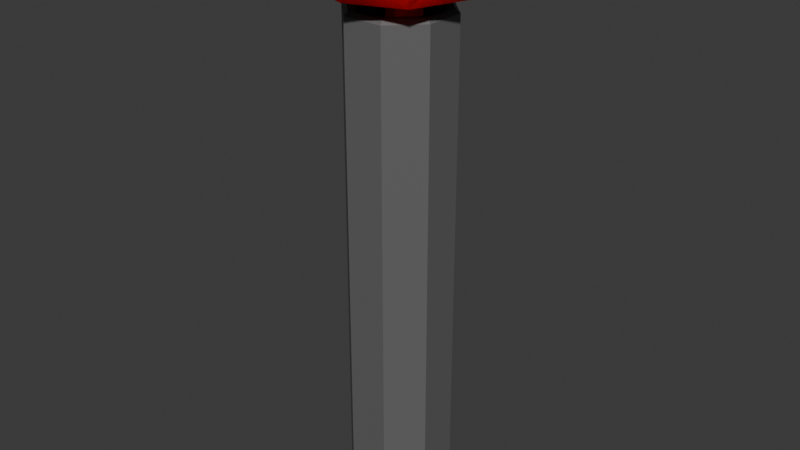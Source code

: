 # Source: CanGameButton.blend  (saved by Blender 5.1.30; exported with 4.5.12 LTS)
import bpy
from mathutils import Matrix  # noqa: F401  (used for matrix-valued properties, if any)

bpy.ops.wm.read_factory_settings(use_empty=True)
scene = bpy.context.scene
scene.name = 'Scene'

# ---- collections
col_collection = bpy.data.collections.new('Collection'); scene.collection.children.link(col_collection)

# ---- materials (node trees are filled in below, after node groups)
mat_travelthing = bpy.data.materials.new('TravelThing')
mat_redbutton = bpy.data.materials.new('RedButton')

# ---- material node trees
mat_travelthing.use_nodes = True; mat_travelthing.node_tree.nodes.clear()
_N = mat_travelthing.node_tree.nodes; _L = mat_travelthing.node_tree.links
n0 = _N.new('ShaderNodeBsdfPrincipled'); n0.name = 'Principled BSDF'; n0.location = (-200, 100)
n0.inputs[0].default_value = (0.13, 0.13, 0.13, 1.0)
n1 = _N.new('ShaderNodeOutputMaterial'); n1.name = 'Material Output'; n1.location = (200, 100)
_L.new(n0.outputs[0], n1.inputs[0])
n1.is_active_output = True
mat_redbutton.use_nodes = True; mat_redbutton.node_tree.nodes.clear()
_N = mat_redbutton.node_tree.nodes; _L = mat_redbutton.node_tree.links
n0 = _N.new('ShaderNodeBsdfPrincipled'); n0.name = 'Principled BSDF'; n0.location = (-200, 100)
n0.inputs[0].default_value = (1.0, 0.0, 0.004549, 1.0)
n0.inputs[2].default_value = 1.0
n1 = _N.new('ShaderNodeOutputMaterial'); n1.name = 'Material Output'; n1.location = (200, 100)
_L.new(n0.outputs[0], n1.inputs[0])
n1.is_active_output = True

# ---- world
world_world = bpy.data.worlds.new('World'); scene.world = world_world
world_world.use_nodes = True; world_world.node_tree.nodes.clear()
_N = world_world.node_tree.nodes; _L = world_world.node_tree.links
n0 = _N.new('ShaderNodeOutputWorld'); n0.name = 'World Output'; n0.location = (200, 100)
n1 = _N.new('ShaderNodeBackground'); n1.name = 'Background'; n1.location = (-200, 100)
n1.inputs[0].default_value = (0.05088, 0.05088, 0.05088, 1.0)
_L.new(n1.outputs[0], n0.inputs[0])
n0.is_active_output = True
world_world.color = (0.05088, 0.05088, 0.05088)
world_world.sun_shadow_jitter_overblur = 0.0

# ---- meshes
me_cylinder_003 = bpy.data.meshes.new('Cylinder.003')
me_cylinder_003.from_pydata([(1.364e-09, 0.07128, 0.0), (0.0504, 0.0504, 0.0), (0.07128, 1.057e-09, 0.0), (0.0504, -0.0504, 0.0), (1.364e-09, -0.07128, 0.0), (-0.0504, -0.0504, 0.0), (-0.07128, 1.057e-09, 0.0), (-0.0504, 0.0504, 0.0), (0.04626, 0.04626, 0.7479), (0.0504, 0.0504, 0.7425), (1.364e-09, 0.06542, 0.7479), (1.364e-09, 0.07128, 0.7425), (0.06542, 1.057e-09, 0.7479), (0.07128, 1.057e-09, 0.7425), (0.04626, -0.04626, 0.7479), (0.0504, -0.0504, 0.7425), (1.364e-09, -0.06542, 0.7479), (1.364e-09, -0.07128, 0.7425), (-0.04626, -0.04626, 0.7479), (-0.0504, -0.0504, 0.7425), (-0.06542, 1.057e-09, 0.7479), (-0.07128, 1.057e-09, 0.7425), (-0.04626, 0.04626, 0.7479), (-0.0504, 0.0504, 0.7425)], [], [(0, 1, 2, 3, 4, 5, 6, 7), (9, 11, 10, 8), (13, 9, 8, 12), (15, 13, 12, 14), (17, 15, 14, 16), (19, 17, 16, 18), (21, 19, 18, 20), (23, 21, 20, 22), (11, 23, 22, 10), (8, 10, 22, 20, 18, 16, 14, 12), (0, 11, 9, 1), (1, 9, 13, 2), (7, 23, 11, 0), (2, 13, 15, 3), (3, 15, 17, 4), (4, 17, 19, 5), (5, 19, 21, 6), (6, 21, 23, 7)])
_uv = me_cylinder_003.uv_layers.new(name='UVMap')
_uv.uv.foreach_set('vector', [0.75, 0.49, 0.9197, 0.4197, 0.99, 0.25, 0.9197, 0.08029, 0.75, 0.01, 0.5803, 0.08029, 0.51, 0.25, 0.5803, 0.4197, 0.875, 0.9973, 0.0, 0.9976, 0.07325, 1.0, 0.8018, 1.0, 0.75, 0.9964, 0.875, 0.9973, 0.8018, 1.0, 0.7324, 1.0, 0.625, 0.9964, 0.75, 0.9964, 0.7324, 1.0, 0.616, 1.0, 0.5, 0.9964, 0.625, 0.9964, 0.616, 1.0, 0.4972, 1.0, 0.375, 0.9964, 0.5, 0.9964, 0.4972, 1.0, 0.3778, 1.0, 0.25, 0.9964, 0.375, 0.9964, 0.3778, 1.0, 0.259, 1.0, 0.125, 0.9964, 0.25, 0.9964, 0.259, 1.0, 0.1426, 1.0, 0.0, 0.9976, 0.125, 0.9964, 0.1426, 1.0, 0.07325, 1.0, 0.8018, 1.0, 0.07325, 1.0, 0.1426, 1.0, 0.259, 1.0, 0.3778, 1.0, 0.4972, 1.0, 0.616, 1.0, 0.7324, 1.0, 1.0, 0.5, 1.0, 0.9964, 0.875, 0.9973, 0.875, 0.5, 0.875, 0.5, 0.875, 0.9973, 0.75, 0.9964, 0.75, 0.5, 0.125, 0.5, 0.125, 0.9964, 0.0, 0.9976, 0.0, 0.5, 0.75, 0.5, 0.75, 0.9964, 0.625, 0.9964, 0.625, 0.5, 0.625, 0.5, 0.625, 0.9964, 0.5, 0.9964, 0.5, 0.5, 0.5, 0.5, 0.5, 0.9964, 0.375, 0.9964, 0.375, 0.5, 0.375, 0.5, 0.375, 0.9964, 0.25, 0.9964, 0.25, 0.5, 0.25, 0.5, 0.25, 0.9964, 0.125, 0.9964, 0.125, 0.5])
me_cylinder_003.materials.append(mat_travelthing)
me_cylinder_003.update()
me_cube_018 = bpy.data.meshes.new('Cube.018')
me_cube_018.from_pydata([(-0.6159, -0.6185, 1.225), (-0.6159, 0.6145, 1.225), (0.6172, -0.6185, 1.225), (0.6172, 0.6145, 1.225), (-0.8214, -0.824, 0.2998), (-0.8214, 0.82, 0.2998), (0.8227, 0.82, 0.2998), (0.8227, -0.824, 0.2998), (-0.7862, -0.7888, 0.8773), (-0.751, -0.001975, 1.292), (0.0006372, 0.7496, 1.292), (0.7523, -0.001975, 1.292), (0.0006372, -0.7536, 1.292), (-0.7862, 0.7848, 0.8773), (0.7875, 0.7848, 0.8773), (0.7875, -0.7888, 0.8773), (0.0006372, -1.132, 0.2998), (1.131, -0.001975, 0.2998), (0.0006372, 1.128, 0.2998), (-1.13, -0.001975, 0.2998), (-1.082, -0.001975, 0.884), (0.0006372, 1.081, 0.884), (1.083, -0.001975, 0.884), (0.0006372, -1.085, 0.884), (0.0006372, -0.001975, 1.434), (-0.238, 0.5747, -0.08101), (0.238, 0.5747, -0.08101), (0.5747, 0.238, -0.08101), (0.5747, -0.238, -0.08101), (0.238, -0.5747, -0.08101), (-0.238, -0.5747, -0.08101), (-0.5747, -0.238, -0.08101), (-0.5747, 0.238, -0.08101), (0.238, 0.5747, 0.469), (-0.238, 0.5747, 0.469), (0.5747, 0.238, 0.469), (0.5747, -0.238, 0.469), (0.238, -0.5747, 0.469), (-0.238, -0.5747, 0.469), (-0.5747, -0.238, 0.469), (-0.5747, 0.238, 0.469)], [], [(24, 9, 0, 12), (4, 8, 20, 19), (8, 0, 9, 20), (6, 14, 22, 17), (20, 9, 1, 13), (7, 15, 23, 16), (2, 11, 24, 12), (20, 13, 5, 19), (1, 10, 21, 13), (21, 10, 3, 14), (21, 14, 6, 18), (3, 11, 22, 14), (22, 11, 2, 15), (22, 15, 7, 17), (2, 12, 23, 15), (23, 8, 4, 16), (1, 9, 24, 10), (0, 8, 23, 12), (3, 10, 24, 11), (5, 13, 21, 18), (7, 16, 4, 19, 5, 18, 6, 17), (27, 26, 33, 35), (33, 34, 40, 39, 38, 37, 36, 35), (32, 31, 39, 40), (30, 29, 37, 38), (28, 27, 35, 36), (26, 25, 34, 33), (25, 32, 40, 34), (31, 30, 38, 39), (29, 28, 36, 37)])
_uv = me_cube_018.uv_layers.new(name='UVMap')
_uv.uv.foreach_set('vector', [0.7517, 0.625, 0.625, 0.125, 0.625, 1.0, 0.75, 0.75, 0.5, 1.0, 0.5625, 0.0, 0.5625, 0.125, 0.5, 0.125, 0.5625, 1.0, 0.875, 0.75, 0.625, 0.125, 0.5625, 0.125, 0.5, 0.5, 0.5629, 0.5, 0.5642, 0.625, 0.5, 0.625, 0.5625, 0.125, 0.875, 0.625, 0.625, 0.25, 0.5625, 0.25, 0.5, 0.75, 0.5629, 0.75, 0.5625, 0.875, 0.5, 0.875, 0.625, 0.75, 0.6424, 0.625, 0.7517, 0.625, 0.625, 0.875, 0.5625, 0.125, 0.5625, 0.25, 0.5, 0.25, 0.5, 0.125, 0.875, 0.5, 0.625, 0.375, 0.5625, 0.375, 0.5625, 0.25, 0.5625, 0.375, 0.75, 0.5, 0.625, 0.5, 0.5629, 0.5, 0.5625, 0.375, 0.5629, 0.5, 0.5, 0.5, 0.5, 0.375, 0.625, 0.5, 0.6424, 0.625, 0.5642, 0.625, 0.5629, 0.5, 0.5642, 0.625, 0.6424, 0.625, 0.625, 0.75, 0.5629, 0.75, 0.5642, 0.625, 0.5629, 0.75, 0.5, 0.75, 0.5, 0.625, 0.625, 0.75, 0.625, 0.875, 0.5625, 0.875, 0.5629, 0.75, 0.5625, 0.875, 0.5625, 0.0, 0.5, 1.0, 0.5, 0.875, 0.625, 0.25, 0.875, 0.625, 0.7517, 0.625, 0.625, 0.375, 0.625, 0.0, 0.5625, 1.0, 0.5625, 0.875, 0.75, 0.75, 0.625, 0.5, 0.75, 0.5, 0.7517, 0.625, 0.6424, 0.625, 0.5, 0.25, 0.5625, 0.25, 0.5625, 0.375, 0.5, 0.375, 0.5, 0.75, 0.5, 0.875, 0.5, 1.0, 0.5, 0.125, 0.5, 0.25, 0.5, 0.375, 0.5, 0.5, 0.5, 0.625, 0.4565, 0.25, 0.396, 0.396, 0.396, 0.396, 0.4565, 0.25, 0.396, 0.396, 0.25, 0.4565, 0.104, 0.396, 0.04348, 0.25, 0.104, 0.104, 0.25, 0.04348, 0.396, 0.104, 0.4565, 0.25, 0.104, 0.396, 0.04348, 0.25, 0.04348, 0.25, 0.104, 0.396, 0.104, 0.104, 0.25, 0.04348, 0.25, 0.04348, 0.104, 0.104, 0.396, 0.104, 0.4565, 0.25, 0.4565, 0.25, 0.396, 0.104, 0.396, 0.396, 0.25, 0.4565, 0.25, 0.4565, 0.396, 0.396, 0.25, 0.4565, 0.104, 0.396, 0.104, 0.396, 0.25, 0.4565, 0.04348, 0.25, 0.104, 0.104, 0.104, 0.104, 0.04348, 0.25, 0.25, 0.04348, 0.396, 0.104, 0.396, 0.104, 0.25, 0.04348])
me_cube_018.materials.append(mat_redbutton)
me_cube_018.update()
me_cube_001 = bpy.data.meshes.new('Cube.001')
me_cube_001.from_pydata([(-0.6159, -0.6185, 1.225), (-0.6159, 0.6145, 1.225), (0.6172, -0.6185, 1.225), (0.6172, 0.6145, 1.225), (-0.8214, -0.824, 0.2998), (-0.8214, 0.82, 0.2998), (0.8227, 0.82, 0.2998), (0.8227, -0.824, 0.2998), (-0.7862, -0.7888, 0.8773), (-0.751, -0.001975, 1.292), (0.0006372, 0.7496, 1.292), (0.7523, -0.001975, 1.292), (0.0006372, -0.7536, 1.292), (-0.7862, 0.7848, 0.8773), (0.7875, 0.7848, 0.8773), (0.7875, -0.7888, 0.8773), (0.0006372, -1.132, 0.2998), (1.131, -0.001975, 0.2998), (0.0006372, 1.128, 0.2998), (-1.13, -0.001975, 0.2998), (-1.082, -0.001975, 0.884), (0.0006372, 1.081, 0.884), (1.083, -0.001975, 0.884), (0.0006372, -1.085, 0.884), (0.0006372, -0.001975, 1.434), (-0.238, 0.5747, -0.08101), (0.238, 0.5747, -0.08101), (0.5747, 0.238, -0.08101), (0.5747, -0.238, -0.08101), (0.238, -0.5747, -0.08101), (-0.238, -0.5747, -0.08101), (-0.5747, -0.238, -0.08101), (-0.5747, 0.238, -0.08101), (0.238, 0.5747, 0.469), (-0.238, 0.5747, 0.469), (0.5747, 0.238, 0.469), (0.5747, -0.238, 0.469), (0.238, -0.5747, 0.469), (-0.238, -0.5747, 0.469), (-0.5747, -0.238, 0.469), (-0.5747, 0.238, 0.469)], [], [(24, 9, 0, 12), (4, 8, 20, 19), (8, 0, 9, 20), (6, 14, 22, 17), (20, 9, 1, 13), (7, 15, 23, 16), (2, 11, 24, 12), (20, 13, 5, 19), (1, 10, 21, 13), (21, 10, 3, 14), (21, 14, 6, 18), (3, 11, 22, 14), (22, 11, 2, 15), (22, 15, 7, 17), (2, 12, 23, 15), (23, 8, 4, 16), (1, 9, 24, 10), (0, 8, 23, 12), (3, 10, 24, 11), (5, 13, 21, 18), (7, 16, 4, 19, 5, 18, 6, 17), (27, 26, 33, 35), (33, 34, 40, 39, 38, 37, 36, 35), (32, 31, 39, 40), (30, 29, 37, 38), (28, 27, 35, 36), (26, 25, 34, 33), (25, 32, 40, 34), (31, 30, 38, 39), (29, 28, 36, 37)])
me_cube_001.polygons.foreach_set('use_smooth', [True] * 30)
_uv = me_cube_001.uv_layers.new(name='UVMap')
_uv.uv.foreach_set('vector', [0.7517, 0.625, 0.625, 0.125, 0.625, 1.0, 0.75, 0.75, 0.5, 1.0, 0.5625, 0.0, 0.5625, 0.125, 0.5, 0.125, 0.5625, 1.0, 0.875, 0.75, 0.625, 0.125, 0.5625, 0.125, 0.5, 0.5, 0.5629, 0.5, 0.5642, 0.625, 0.5, 0.625, 0.5625, 0.125, 0.875, 0.625, 0.625, 0.25, 0.5625, 0.25, 0.5, 0.75, 0.5629, 0.75, 0.5625, 0.875, 0.5, 0.875, 0.625, 0.75, 0.6424, 0.625, 0.7517, 0.625, 0.625, 0.875, 0.5625, 0.125, 0.5625, 0.25, 0.5, 0.25, 0.5, 0.125, 0.875, 0.5, 0.625, 0.375, 0.5625, 0.375, 0.5625, 0.25, 0.5625, 0.375, 0.75, 0.5, 0.625, 0.5, 0.5629, 0.5, 0.5625, 0.375, 0.5629, 0.5, 0.5, 0.5, 0.5, 0.375, 0.625, 0.5, 0.6424, 0.625, 0.5642, 0.625, 0.5629, 0.5, 0.5642, 0.625, 0.6424, 0.625, 0.625, 0.75, 0.5629, 0.75, 0.5642, 0.625, 0.5629, 0.75, 0.5, 0.75, 0.5, 0.625, 0.625, 0.75, 0.625, 0.875, 0.5625, 0.875, 0.5629, 0.75, 0.5625, 0.875, 0.5625, 0.0, 0.5, 1.0, 0.5, 0.875, 0.625, 0.25, 0.875, 0.625, 0.7517, 0.625, 0.625, 0.375, 0.625, 0.0, 0.5625, 1.0, 0.5625, 0.875, 0.75, 0.75, 0.625, 0.5, 0.75, 0.5, 0.7517, 0.625, 0.6424, 0.625, 0.5, 0.25, 0.5625, 0.25, 0.5625, 0.375, 0.5, 0.375, 0.5, 0.75, 0.5, 0.875, 0.5, 1.0, 0.5, 0.125, 0.5, 0.25, 0.5, 0.375, 0.5, 0.5, 0.5, 0.625, 0.4565, 0.25, 0.396, 0.396, 0.396, 0.396, 0.4565, 0.25, 0.396, 0.396, 0.25, 0.4565, 0.104, 0.396, 0.04348, 0.25, 0.104, 0.104, 0.25, 0.04348, 0.396, 0.104, 0.4565, 0.25, 0.104, 0.396, 0.04348, 0.25, 0.04348, 0.25, 0.104, 0.396, 0.104, 0.104, 0.25, 0.04348, 0.25, 0.04348, 0.104, 0.104, 0.396, 0.104, 0.4565, 0.25, 0.4565, 0.25, 0.396, 0.104, 0.396, 0.396, 0.25, 0.4565, 0.25, 0.4565, 0.396, 0.396, 0.25, 0.4565, 0.104, 0.396, 0.104, 0.396, 0.25, 0.4565, 0.04348, 0.25, 0.104, 0.104, 0.104, 0.104, 0.04348, 0.25, 0.25, 0.04348, 0.396, 0.104, 0.396, 0.104, 0.25, 0.04348])
me_cube_001.materials.append(mat_redbutton)
me_cube_001.update()

# ---- objects
ob_holder = bpy.data.objects.new('Holder', me_cylinder_003)
ob_button = bpy.data.objects.new('Button', me_cube_018)
ob_buttonoutline = bpy.data.objects.new('ButtonOutline', me_cube_001)

# ---- transforms, parenting, visibility, modifiers, constraints
ob_holder.location = (0.0, 0.0, 0.0)
ob_holder.rotation_euler = (0.0, -0.0, 0.3927)
ob_holder.scale = (1.088, 1.088, 1.0)
ob_button.location = (0.0, 0.0, 0.7436)
ob_button.scale = (0.09576, 0.09576, 0.09576)
ob_buttonoutline.location = (0.0, 0.0, 0.7436)
ob_buttonoutline.scale = (0.09576, 0.09576, 0.09576)

# ---- collection membership
col_collection.objects.link(ob_holder)
col_collection.objects.link(ob_button)
col_collection.objects.link(ob_buttonoutline)

# ---- scene / render settings (as saved in the file)
scene.frame_start = 1; scene.frame_end = 250; scene.frame_set(1)
scene.render.engine = 'BLENDER_EEVEE_NEXT'
scene.render.bake_bias = 0.0
scene.render.bake_samples = 0
scene.cycles.sampling_pattern = 'TABULATED_SOBOL'
scene.eevee.use_volume_custom_range = False
bpy.context.view_layer.update()

# ---- added for rendering (the .blend has no active camera and no usable light): camera, sun
cam_auto = bpy.data.cameras.new('AutoCamera')
cam_auto.lens = 50.0
cam_auto.sensor_width = 36.0
cam_auto.clip_end = 1000.0
ob_auto_camera = bpy.data.objects.new('AutoCamera', cam_auto)
scene.collection.objects.link(ob_auto_camera)
ob_auto_camera.location = (0.862893, -1.03559, 1.13071)
ob_auto_camera.rotation_euler = (1.09748, -7.21219e-08, 0.694738)
scene.camera = ob_auto_camera
light_auto_sun = bpy.data.lights.new('AutoSun', 'SUN')
light_auto_sun.energy = 3.0
light_auto_sun.angle = 0.0523599
ob_auto_sun = bpy.data.objects.new('AutoSun', light_auto_sun)
scene.collection.objects.link(ob_auto_sun)
ob_auto_sun.rotation_euler = (0.872665, 0.174533, 0.523599)
bpy.context.view_layer.update()
